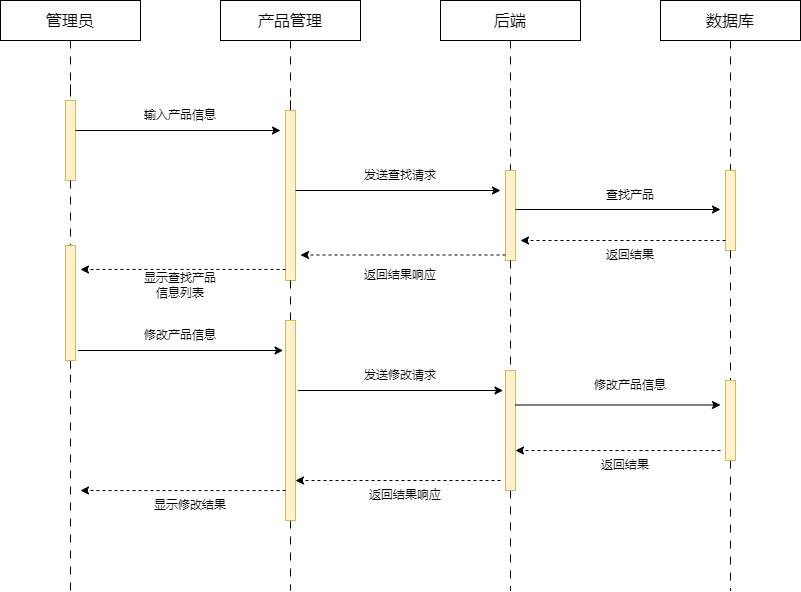

The diagram above was exported from draw.io. Its source (the exported page's mxGraphModel, read from the mxfile embedded in the PNG):
<mxGraphModel dx="1221" dy="717" grid="1" gridSize="10" guides="1" tooltips="1" connect="1" arrows="1" fold="1" page="1" pageScale="1" pageWidth="827" pageHeight="1169" math="0" shadow="0">
  <root>
    <mxCell id="0" />
    <mxCell id="1" parent="0" />
    <mxCell id="9MTAma1L9t8DmFHyffZ3-1" style="edgeStyle=orthogonalEdgeStyle;rounded=0;orthogonalLoop=1;jettySize=auto;html=1;endArrow=none;endFill=0;dashed=1;dashPattern=8 8;" edge="1" parent="1">
      <mxGeometry relative="1" as="geometry">
        <mxPoint x="210" y="710" as="targetPoint" />
        <mxPoint x="210" y="430" as="sourcePoint" />
      </mxGeometry>
    </mxCell>
    <mxCell id="9MTAma1L9t8DmFHyffZ3-2" value="&lt;font style=&quot;font-size: 16px;&quot;&gt;管理员&lt;/font&gt;" style="rounded=1;whiteSpace=wrap;html=1;fontSize=16;arcSize=0;strokeWidth=1;" vertex="1" parent="1">
      <mxGeometry x="140" y="120" width="140" height="40" as="geometry" />
    </mxCell>
    <mxCell id="9MTAma1L9t8DmFHyffZ3-3" value="" style="edgeStyle=orthogonalEdgeStyle;rounded=0;orthogonalLoop=1;jettySize=auto;html=1;endArrow=none;endFill=0;dashed=1;dashPattern=8 8;" edge="1" parent="1" source="9MTAma1L9t8DmFHyffZ3-2">
      <mxGeometry relative="1" as="geometry">
        <mxPoint x="210" y="220" as="targetPoint" />
        <mxPoint x="210" y="160" as="sourcePoint" />
      </mxGeometry>
    </mxCell>
    <mxCell id="9MTAma1L9t8DmFHyffZ3-4" value="" style="edgeStyle=orthogonalEdgeStyle;rounded=0;orthogonalLoop=1;jettySize=auto;html=1;endArrow=none;endFill=0;dashed=1;dashPattern=8 8;" edge="1" parent="1" target="9MTAma1L9t8DmFHyffZ3-5">
      <mxGeometry relative="1" as="geometry">
        <mxPoint x="210" y="600" as="targetPoint" />
        <mxPoint x="210" y="220" as="sourcePoint" />
      </mxGeometry>
    </mxCell>
    <mxCell id="9MTAma1L9t8DmFHyffZ3-5" value="" style="rounded=0;whiteSpace=wrap;html=1;fillColor=#fff2cc;strokeColor=#d6b656;" vertex="1" parent="1">
      <mxGeometry x="205" y="220" width="10" height="80" as="geometry" />
    </mxCell>
    <mxCell id="9MTAma1L9t8DmFHyffZ3-7" value="&lt;font style=&quot;font-size: 16px;&quot;&gt;产品管理&lt;/font&gt;" style="rounded=1;whiteSpace=wrap;html=1;fontSize=16;arcSize=0;strokeWidth=1;" vertex="1" parent="1">
      <mxGeometry x="360" y="120" width="140" height="40" as="geometry" />
    </mxCell>
    <mxCell id="9MTAma1L9t8DmFHyffZ3-8" value="" style="edgeStyle=orthogonalEdgeStyle;rounded=0;orthogonalLoop=1;jettySize=auto;html=1;endArrow=none;endFill=0;dashed=1;dashPattern=8 8;" edge="1" parent="1" source="9MTAma1L9t8DmFHyffZ3-7">
      <mxGeometry relative="1" as="geometry">
        <mxPoint x="430" y="220" as="targetPoint" />
        <mxPoint x="430" y="160" as="sourcePoint" />
      </mxGeometry>
    </mxCell>
    <mxCell id="9MTAma1L9t8DmFHyffZ3-9" value="" style="edgeStyle=orthogonalEdgeStyle;rounded=0;orthogonalLoop=1;jettySize=auto;html=1;endArrow=none;endFill=0;dashed=1;dashPattern=8 8;" edge="1" parent="1" target="9MTAma1L9t8DmFHyffZ3-10">
      <mxGeometry relative="1" as="geometry">
        <mxPoint x="430" y="600" as="targetPoint" />
        <mxPoint x="430" y="220" as="sourcePoint" />
      </mxGeometry>
    </mxCell>
    <mxCell id="9MTAma1L9t8DmFHyffZ3-10" value="" style="rounded=0;whiteSpace=wrap;html=1;fillColor=#fff2cc;strokeColor=#d6b656;" vertex="1" parent="1">
      <mxGeometry x="425" y="230" width="10" height="170" as="geometry" />
    </mxCell>
    <mxCell id="9MTAma1L9t8DmFHyffZ3-11" value="" style="endArrow=classic;html=1;rounded=0;" edge="1" parent="1">
      <mxGeometry width="50" height="50" relative="1" as="geometry">
        <mxPoint x="215" y="250" as="sourcePoint" />
        <mxPoint x="420" y="250" as="targetPoint" />
      </mxGeometry>
    </mxCell>
    <mxCell id="9MTAma1L9t8DmFHyffZ3-13" value="&lt;font style=&quot;font-size: 16px;&quot;&gt;后端&lt;/font&gt;" style="rounded=1;whiteSpace=wrap;html=1;fontSize=16;arcSize=0;strokeWidth=1;" vertex="1" parent="1">
      <mxGeometry x="580" y="120" width="140" height="40" as="geometry" />
    </mxCell>
    <mxCell id="9MTAma1L9t8DmFHyffZ3-14" value="" style="edgeStyle=orthogonalEdgeStyle;rounded=0;orthogonalLoop=1;jettySize=auto;html=1;endArrow=none;endFill=0;dashed=1;dashPattern=8 8;" edge="1" parent="1" source="9MTAma1L9t8DmFHyffZ3-13">
      <mxGeometry relative="1" as="geometry">
        <mxPoint x="650" y="220" as="targetPoint" />
        <mxPoint x="650" y="160" as="sourcePoint" />
      </mxGeometry>
    </mxCell>
    <mxCell id="9MTAma1L9t8DmFHyffZ3-15" value="" style="edgeStyle=orthogonalEdgeStyle;rounded=0;orthogonalLoop=1;jettySize=auto;html=1;endArrow=none;endFill=0;dashed=1;dashPattern=8 8;" edge="1" parent="1" target="9MTAma1L9t8DmFHyffZ3-16">
      <mxGeometry relative="1" as="geometry">
        <mxPoint x="650" y="600" as="targetPoint" />
        <mxPoint x="650" y="220" as="sourcePoint" />
      </mxGeometry>
    </mxCell>
    <mxCell id="9MTAma1L9t8DmFHyffZ3-16" value="" style="rounded=0;whiteSpace=wrap;html=1;fillColor=#fff2cc;strokeColor=#d6b656;" vertex="1" parent="1">
      <mxGeometry x="645" y="290" width="10" height="90" as="geometry" />
    </mxCell>
    <mxCell id="9MTAma1L9t8DmFHyffZ3-17" value="输入产品信息" style="text;html=1;strokeColor=none;fillColor=none;align=center;verticalAlign=middle;whiteSpace=wrap;rounded=0;" vertex="1" parent="1">
      <mxGeometry x="270" y="220" width="100" height="30" as="geometry" />
    </mxCell>
    <mxCell id="9MTAma1L9t8DmFHyffZ3-18" value="" style="endArrow=classic;html=1;rounded=0;" edge="1" parent="1">
      <mxGeometry width="50" height="50" relative="1" as="geometry">
        <mxPoint x="435" y="310" as="sourcePoint" />
        <mxPoint x="640" y="310" as="targetPoint" />
      </mxGeometry>
    </mxCell>
    <mxCell id="9MTAma1L9t8DmFHyffZ3-19" value="发送查找请求" style="text;html=1;strokeColor=none;fillColor=none;align=center;verticalAlign=middle;whiteSpace=wrap;rounded=0;" vertex="1" parent="1">
      <mxGeometry x="500" y="280" width="80" height="30" as="geometry" />
    </mxCell>
    <mxCell id="9MTAma1L9t8DmFHyffZ3-21" value="&lt;font style=&quot;font-size: 16px;&quot;&gt;数据库&lt;/font&gt;" style="rounded=1;whiteSpace=wrap;html=1;fontSize=16;arcSize=0;strokeWidth=1;" vertex="1" parent="1">
      <mxGeometry x="800" y="120" width="140" height="40" as="geometry" />
    </mxCell>
    <mxCell id="9MTAma1L9t8DmFHyffZ3-22" value="" style="edgeStyle=orthogonalEdgeStyle;rounded=0;orthogonalLoop=1;jettySize=auto;html=1;endArrow=none;endFill=0;dashed=1;dashPattern=8 8;" edge="1" parent="1" source="9MTAma1L9t8DmFHyffZ3-21">
      <mxGeometry relative="1" as="geometry">
        <mxPoint x="870" y="220" as="targetPoint" />
        <mxPoint x="870" y="160" as="sourcePoint" />
      </mxGeometry>
    </mxCell>
    <mxCell id="9MTAma1L9t8DmFHyffZ3-27" value="" style="edgeStyle=orthogonalEdgeStyle;rounded=0;orthogonalLoop=1;jettySize=auto;html=1;endArrow=none;endFill=0;dashed=1;dashPattern=8 8;" edge="1" parent="1" source="pTzg7CcZimCULvffg_jQ-7">
      <mxGeometry relative="1" as="geometry">
        <mxPoint x="210" y="440" as="targetPoint" />
        <mxPoint x="210" y="300" as="sourcePoint" />
      </mxGeometry>
    </mxCell>
    <mxCell id="9MTAma1L9t8DmFHyffZ3-33" value="" style="edgeStyle=orthogonalEdgeStyle;rounded=0;orthogonalLoop=1;jettySize=auto;html=1;endArrow=none;endFill=0;dashed=1;dashPattern=8 8;" edge="1" parent="1" source="pTzg7CcZimCULvffg_jQ-11">
      <mxGeometry relative="1" as="geometry">
        <mxPoint x="430" y="710" as="targetPoint" />
        <mxPoint x="430" y="370" as="sourcePoint" />
      </mxGeometry>
    </mxCell>
    <mxCell id="9MTAma1L9t8DmFHyffZ3-37" value="" style="edgeStyle=orthogonalEdgeStyle;rounded=0;orthogonalLoop=1;jettySize=auto;html=1;endArrow=none;endFill=0;dashed=1;dashPattern=8 8;" edge="1" parent="1" source="pTzg7CcZimCULvffg_jQ-15">
      <mxGeometry relative="1" as="geometry">
        <mxPoint x="650" y="710" as="targetPoint" />
        <mxPoint x="650" y="370" as="sourcePoint" />
      </mxGeometry>
    </mxCell>
    <mxCell id="9MTAma1L9t8DmFHyffZ3-49" value="" style="endArrow=classic;html=1;rounded=0;" edge="1" parent="1">
      <mxGeometry width="50" height="50" relative="1" as="geometry">
        <mxPoint x="655" y="329" as="sourcePoint" />
        <mxPoint x="860" y="329" as="targetPoint" />
      </mxGeometry>
    </mxCell>
    <mxCell id="9MTAma1L9t8DmFHyffZ3-52" value="" style="edgeStyle=orthogonalEdgeStyle;rounded=0;orthogonalLoop=1;jettySize=auto;html=1;endArrow=none;endFill=0;dashed=1;dashPattern=8 8;" edge="1" parent="1" source="pTzg7CcZimCULvffg_jQ-18">
      <mxGeometry relative="1" as="geometry">
        <mxPoint x="870" y="710" as="targetPoint" />
        <mxPoint x="870" y="220" as="sourcePoint" />
      </mxGeometry>
    </mxCell>
    <mxCell id="9MTAma1L9t8DmFHyffZ3-56" value="" style="edgeStyle=orthogonalEdgeStyle;rounded=0;orthogonalLoop=1;jettySize=auto;html=1;endArrow=none;endFill=0;dashed=1;dashPattern=8 8;" edge="1" parent="1" target="9MTAma1L9t8DmFHyffZ3-55">
      <mxGeometry relative="1" as="geometry">
        <mxPoint x="870" y="610" as="targetPoint" />
        <mxPoint x="870" y="220" as="sourcePoint" />
      </mxGeometry>
    </mxCell>
    <mxCell id="9MTAma1L9t8DmFHyffZ3-55" value="" style="rounded=0;whiteSpace=wrap;html=1;fillColor=#fff2cc;strokeColor=#d6b656;" vertex="1" parent="1">
      <mxGeometry x="865" y="290" width="10" height="80" as="geometry" />
    </mxCell>
    <mxCell id="9MTAma1L9t8DmFHyffZ3-57" value="查找产品" style="text;html=1;strokeColor=none;fillColor=none;align=center;verticalAlign=middle;whiteSpace=wrap;rounded=0;" vertex="1" parent="1">
      <mxGeometry x="730" y="300" width="80" height="30" as="geometry" />
    </mxCell>
    <mxCell id="pTzg7CcZimCULvffg_jQ-1" value="" style="endArrow=classic;html=1;rounded=0;dashed=1;" edge="1" parent="1">
      <mxGeometry width="50" height="50" relative="1" as="geometry">
        <mxPoint x="865" y="360" as="sourcePoint" />
        <mxPoint x="660" y="360" as="targetPoint" />
      </mxGeometry>
    </mxCell>
    <mxCell id="pTzg7CcZimCULvffg_jQ-2" value="返回结果" style="text;html=1;strokeColor=none;fillColor=none;align=center;verticalAlign=middle;whiteSpace=wrap;rounded=0;" vertex="1" parent="1">
      <mxGeometry x="730" y="360" width="80" height="30" as="geometry" />
    </mxCell>
    <mxCell id="pTzg7CcZimCULvffg_jQ-3" value="" style="endArrow=classic;html=1;rounded=0;dashed=1;" edge="1" parent="1">
      <mxGeometry width="50" height="50" relative="1" as="geometry">
        <mxPoint x="645" y="374.5" as="sourcePoint" />
        <mxPoint x="440" y="374.5" as="targetPoint" />
      </mxGeometry>
    </mxCell>
    <mxCell id="pTzg7CcZimCULvffg_jQ-4" value="返回结果响应" style="text;html=1;strokeColor=none;fillColor=none;align=center;verticalAlign=middle;whiteSpace=wrap;rounded=0;" vertex="1" parent="1">
      <mxGeometry x="500" y="380" width="80" height="30" as="geometry" />
    </mxCell>
    <mxCell id="pTzg7CcZimCULvffg_jQ-5" value="显示查找产品&lt;br&gt;信息列表" style="text;html=1;strokeColor=none;fillColor=none;align=center;verticalAlign=middle;whiteSpace=wrap;rounded=0;" vertex="1" parent="1">
      <mxGeometry x="280" y="390" width="80" height="30" as="geometry" />
    </mxCell>
    <mxCell id="pTzg7CcZimCULvffg_jQ-6" value="" style="endArrow=classic;html=1;rounded=0;dashed=1;" edge="1" parent="1">
      <mxGeometry width="50" height="50" relative="1" as="geometry">
        <mxPoint x="425" y="389" as="sourcePoint" />
        <mxPoint x="220" y="389" as="targetPoint" />
      </mxGeometry>
    </mxCell>
    <mxCell id="pTzg7CcZimCULvffg_jQ-8" value="" style="edgeStyle=orthogonalEdgeStyle;rounded=0;orthogonalLoop=1;jettySize=auto;html=1;endArrow=none;endFill=0;dashed=1;dashPattern=8 8;" edge="1" parent="1" source="9MTAma1L9t8DmFHyffZ3-5" target="pTzg7CcZimCULvffg_jQ-7">
      <mxGeometry relative="1" as="geometry">
        <mxPoint x="210" y="440" as="targetPoint" />
        <mxPoint x="210" y="300" as="sourcePoint" />
      </mxGeometry>
    </mxCell>
    <mxCell id="pTzg7CcZimCULvffg_jQ-7" value="" style="rounded=0;whiteSpace=wrap;html=1;fillColor=#fff2cc;strokeColor=#d6b656;" vertex="1" parent="1">
      <mxGeometry x="205" y="365" width="10" height="115" as="geometry" />
    </mxCell>
    <mxCell id="pTzg7CcZimCULvffg_jQ-9" value="" style="endArrow=classic;html=1;rounded=0;" edge="1" parent="1">
      <mxGeometry width="50" height="50" relative="1" as="geometry">
        <mxPoint x="217.5" y="470" as="sourcePoint" />
        <mxPoint x="422.5" y="470" as="targetPoint" />
      </mxGeometry>
    </mxCell>
    <mxCell id="pTzg7CcZimCULvffg_jQ-10" value="修改产品信息" style="text;html=1;strokeColor=none;fillColor=none;align=center;verticalAlign=middle;whiteSpace=wrap;rounded=0;" vertex="1" parent="1">
      <mxGeometry x="280" y="440" width="80" height="30" as="geometry" />
    </mxCell>
    <mxCell id="pTzg7CcZimCULvffg_jQ-12" value="" style="edgeStyle=orthogonalEdgeStyle;rounded=0;orthogonalLoop=1;jettySize=auto;html=1;endArrow=none;endFill=0;dashed=1;dashPattern=8 8;" edge="1" parent="1" source="9MTAma1L9t8DmFHyffZ3-10" target="pTzg7CcZimCULvffg_jQ-11">
      <mxGeometry relative="1" as="geometry">
        <mxPoint x="430" y="710" as="targetPoint" />
        <mxPoint x="430" y="400" as="sourcePoint" />
      </mxGeometry>
    </mxCell>
    <mxCell id="pTzg7CcZimCULvffg_jQ-11" value="" style="rounded=0;whiteSpace=wrap;html=1;fillColor=#fff2cc;strokeColor=#d6b656;" vertex="1" parent="1">
      <mxGeometry x="425" y="440" width="10" height="200" as="geometry" />
    </mxCell>
    <mxCell id="pTzg7CcZimCULvffg_jQ-13" value="" style="endArrow=classic;html=1;rounded=0;" edge="1" parent="1">
      <mxGeometry width="50" height="50" relative="1" as="geometry">
        <mxPoint x="437.5" y="510" as="sourcePoint" />
        <mxPoint x="642.5" y="510" as="targetPoint" />
      </mxGeometry>
    </mxCell>
    <mxCell id="pTzg7CcZimCULvffg_jQ-14" value="发送修改请求" style="text;html=1;strokeColor=none;fillColor=none;align=center;verticalAlign=middle;whiteSpace=wrap;rounded=0;" vertex="1" parent="1">
      <mxGeometry x="500" y="480" width="80" height="30" as="geometry" />
    </mxCell>
    <mxCell id="pTzg7CcZimCULvffg_jQ-16" value="" style="edgeStyle=orthogonalEdgeStyle;rounded=0;orthogonalLoop=1;jettySize=auto;html=1;endArrow=none;endFill=0;dashed=1;dashPattern=8 8;" edge="1" parent="1" source="9MTAma1L9t8DmFHyffZ3-16" target="pTzg7CcZimCULvffg_jQ-15">
      <mxGeometry relative="1" as="geometry">
        <mxPoint x="650" y="710" as="targetPoint" />
        <mxPoint x="650" y="380" as="sourcePoint" />
      </mxGeometry>
    </mxCell>
    <mxCell id="pTzg7CcZimCULvffg_jQ-15" value="" style="rounded=0;whiteSpace=wrap;html=1;fillColor=#fff2cc;strokeColor=#d6b656;" vertex="1" parent="1">
      <mxGeometry x="645" y="490" width="10" height="120" as="geometry" />
    </mxCell>
    <mxCell id="pTzg7CcZimCULvffg_jQ-17" value="" style="endArrow=classic;html=1;rounded=0;" edge="1" parent="1">
      <mxGeometry width="50" height="50" relative="1" as="geometry">
        <mxPoint x="655" y="524.5" as="sourcePoint" />
        <mxPoint x="860" y="524.5" as="targetPoint" />
      </mxGeometry>
    </mxCell>
    <mxCell id="pTzg7CcZimCULvffg_jQ-19" value="" style="edgeStyle=orthogonalEdgeStyle;rounded=0;orthogonalLoop=1;jettySize=auto;html=1;endArrow=none;endFill=0;dashed=1;dashPattern=8 8;" edge="1" parent="1" source="9MTAma1L9t8DmFHyffZ3-55" target="pTzg7CcZimCULvffg_jQ-18">
      <mxGeometry relative="1" as="geometry">
        <mxPoint x="870" y="710" as="targetPoint" />
        <mxPoint x="870" y="370" as="sourcePoint" />
      </mxGeometry>
    </mxCell>
    <mxCell id="pTzg7CcZimCULvffg_jQ-18" value="" style="rounded=0;whiteSpace=wrap;html=1;fillColor=#fff2cc;strokeColor=#d6b656;" vertex="1" parent="1">
      <mxGeometry x="865" y="500" width="10" height="80" as="geometry" />
    </mxCell>
    <mxCell id="pTzg7CcZimCULvffg_jQ-20" value="修改产品信息" style="text;html=1;strokeColor=none;fillColor=none;align=center;verticalAlign=middle;whiteSpace=wrap;rounded=0;" vertex="1" parent="1">
      <mxGeometry x="720" y="490" width="100" height="30" as="geometry" />
    </mxCell>
    <mxCell id="pTzg7CcZimCULvffg_jQ-22" value="" style="endArrow=classic;html=1;rounded=0;dashed=1;" edge="1" parent="1">
      <mxGeometry width="50" height="50" relative="1" as="geometry">
        <mxPoint x="860" y="570" as="sourcePoint" />
        <mxPoint x="655" y="570" as="targetPoint" />
      </mxGeometry>
    </mxCell>
    <mxCell id="pTzg7CcZimCULvffg_jQ-23" value="返回结果" style="text;html=1;strokeColor=none;fillColor=none;align=center;verticalAlign=middle;whiteSpace=wrap;rounded=0;" vertex="1" parent="1">
      <mxGeometry x="725" y="570" width="80" height="30" as="geometry" />
    </mxCell>
    <mxCell id="pTzg7CcZimCULvffg_jQ-24" value="" style="endArrow=classic;html=1;rounded=0;dashed=1;" edge="1" parent="1">
      <mxGeometry width="50" height="50" relative="1" as="geometry">
        <mxPoint x="640" y="600" as="sourcePoint" />
        <mxPoint x="435" y="600" as="targetPoint" />
      </mxGeometry>
    </mxCell>
    <mxCell id="pTzg7CcZimCULvffg_jQ-25" value="返回结果响应" style="text;html=1;strokeColor=none;fillColor=none;align=center;verticalAlign=middle;whiteSpace=wrap;rounded=0;" vertex="1" parent="1">
      <mxGeometry x="505" y="600" width="80" height="30" as="geometry" />
    </mxCell>
    <mxCell id="pTzg7CcZimCULvffg_jQ-27" value="" style="endArrow=classic;html=1;rounded=0;dashed=1;" edge="1" parent="1">
      <mxGeometry width="50" height="50" relative="1" as="geometry">
        <mxPoint x="425" y="610" as="sourcePoint" />
        <mxPoint x="220" y="610" as="targetPoint" />
      </mxGeometry>
    </mxCell>
    <mxCell id="pTzg7CcZimCULvffg_jQ-28" value="显示修改结果" style="text;html=1;strokeColor=none;fillColor=none;align=center;verticalAlign=middle;whiteSpace=wrap;rounded=0;" vertex="1" parent="1">
      <mxGeometry x="290" y="610" width="80" height="30" as="geometry" />
    </mxCell>
  </root>
</mxGraphModel>